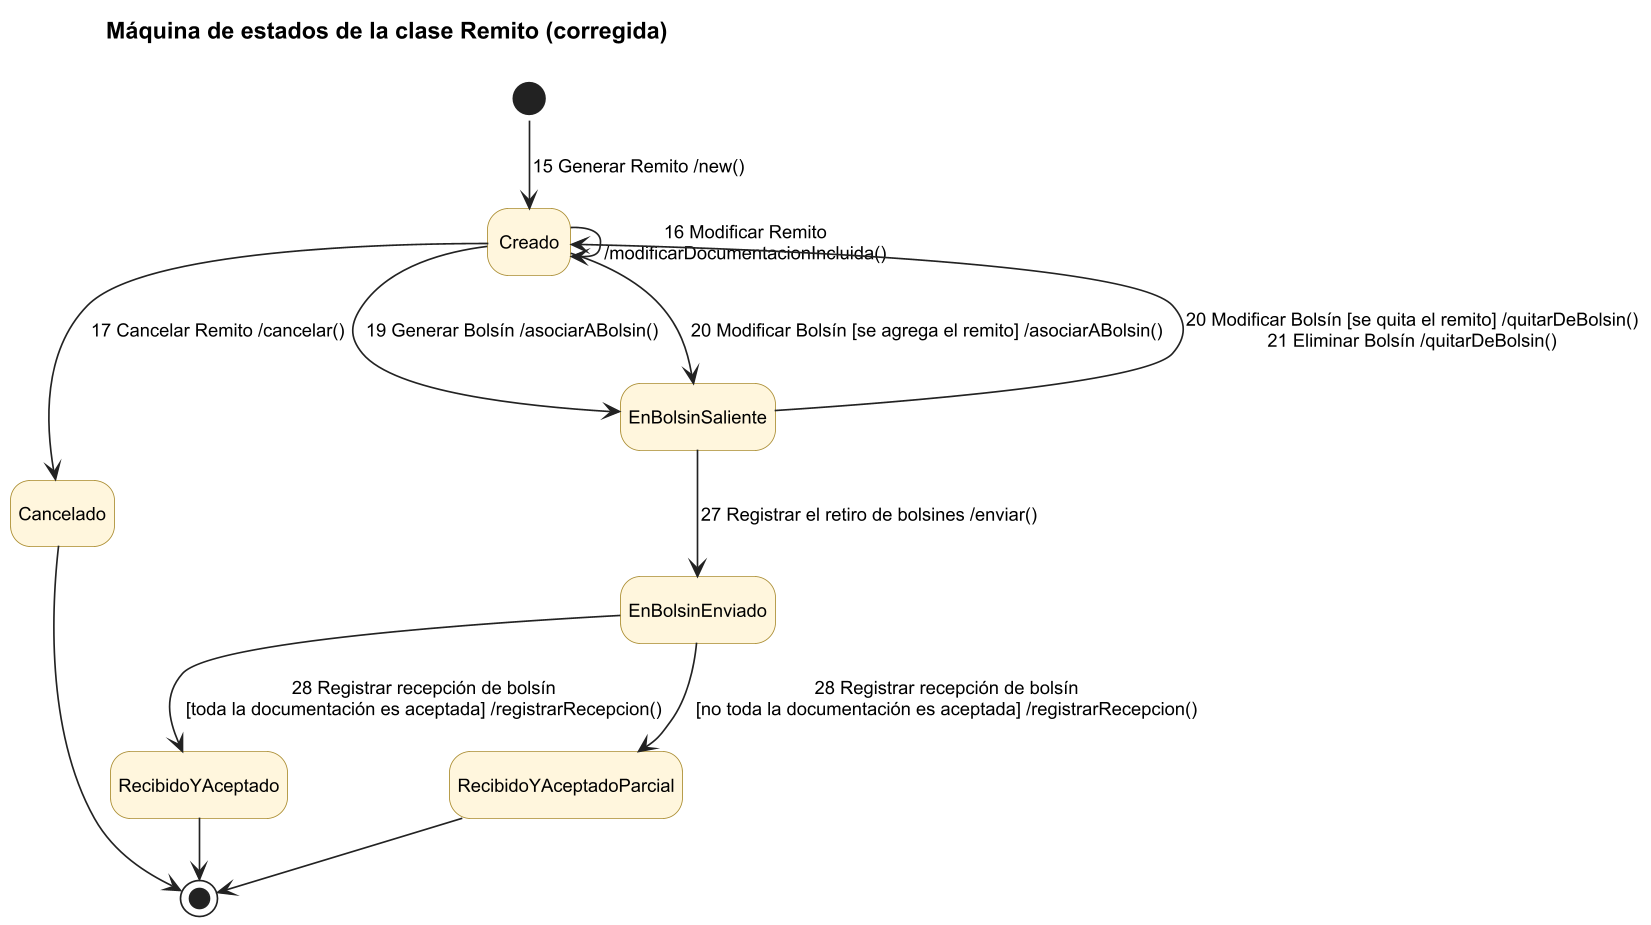

The diagram above was rendered by PlantUML. Its source (embedded in the PNG):
@startuml A4_maquina_estados_remito
!include ../estilo.iuml
title Máquina de estados de la clase Remito (corregida)
hide empty description
skinparam state {
  BackgroundColor #FFF6DD
  BorderColor #A98B2E
}
[*] --> Creado : 15 Generar Remito /new()
Creado --> Creado : 16 Modificar Remito\n/modificarDocumentacionIncluida()
Creado --> Cancelado : 17 Cancelar Remito /cancelar()
Creado --> EnBolsinSaliente : 19 Generar Bolsín /asociarABolsin()
Creado --> EnBolsinSaliente : 20 Modificar Bolsín [se agrega el remito] /asociarABolsin()
EnBolsinSaliente --> Creado : 20 Modificar Bolsín [se quita el remito] /quitarDeBolsin()\n21 Eliminar Bolsín /quitarDeBolsin()
EnBolsinSaliente --> EnBolsinEnviado : 27 Registrar el retiro de bolsines /enviar()
EnBolsinEnviado --> RecibidoYAceptado : 28 Registrar recepción de bolsín\n[toda la documentación es aceptada] /registrarRecepcion()
EnBolsinEnviado --> RecibidoYAceptadoParcial : 28 Registrar recepción de bolsín\n[no toda la documentación es aceptada] /registrarRecepcion()
Cancelado --> [*]
RecibidoYAceptado --> [*]
RecibidoYAceptadoParcial --> [*]
@enduml